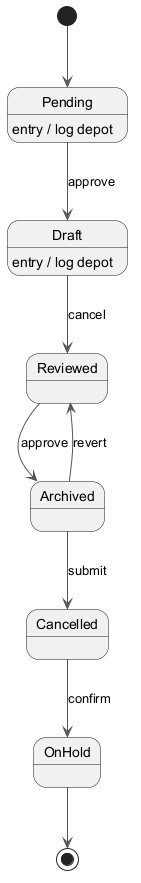

The diagram above was rendered by PlantUML. Its source (embedded in the PNG):
@startuml
skinparam monochrome true
skinparam ArrowColor #555555
[*] --> Pending
Pending --> Draft : approve
Pending : entry / log depot
Draft --> Reviewed : cancel
Draft : entry / log depot
Reviewed --> Archived : approve
Archived --> Cancelled : submit
Cancelled --> OnHold : confirm
Archived --> Reviewed : revert
OnHold --> [*]
@enduml